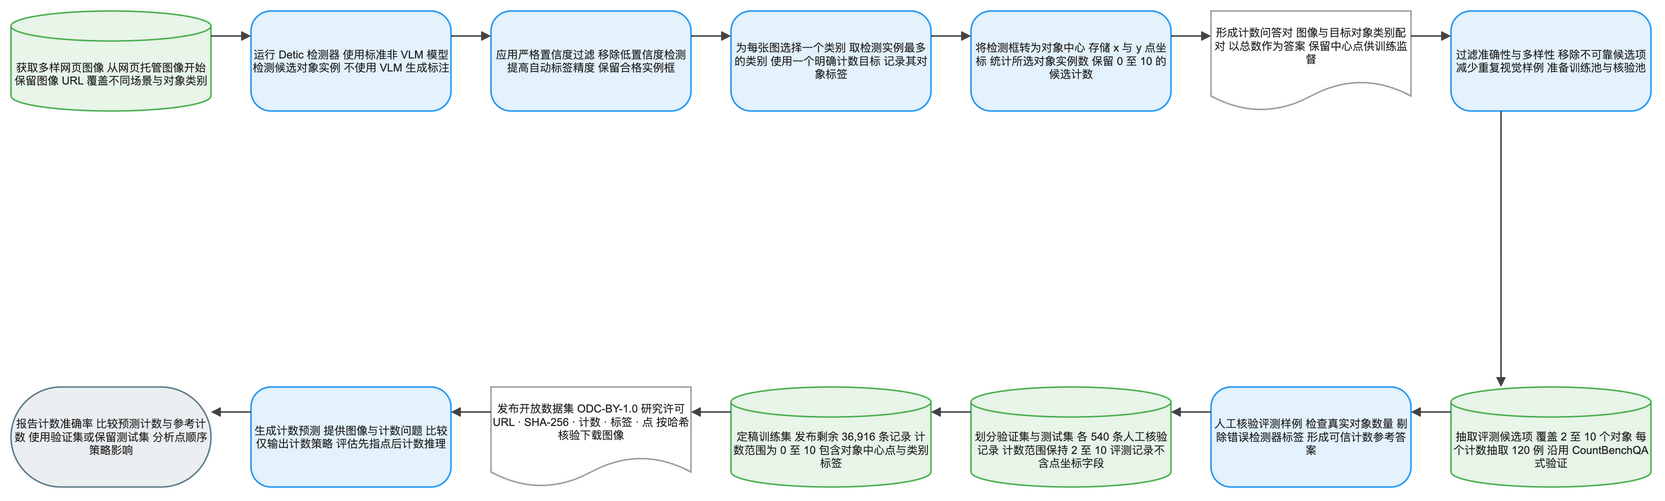

The diagram above was exported from draw.io. Its source (the exported page's mxGraphModel, read from the mxfile embedded in the PNG):
<mxGraphModel dx="1120" dy="720" grid="1" gridSize="8" guides="1" tooltips="1" connect="1" arrows="1" fold="1" page="1" pageScale="1" pageWidth="1640" pageHeight="552" math="1" background="#FFFFFF">
  <root>
    <mxCell id="0" />
    <mxCell id="1" parent="0" />
    <mxCell id="2" value="获取多样网页图像 从网页托管图像开始 保留图像 URL 覆盖不同场景与对象类别" style="shape=cylinder3;boundedLbl=1;backgroundOutline=1;size=15;html=1;whiteSpace=wrap;fillColor=#E8F5E9;strokeColor=#4CAF50;strokeWidth=1.5;fontColor=#212121;fontSize=11;fontFamily=Arial, Helvetica, sans-serif;verticalAlign=middle;align=center" vertex="1" parent="1">
      <mxGeometry x="-80" y="-8" width="200" height="100" as="geometry" />
    </mxCell>
    <mxCell id="3" value="运行 Detic 检测器 使用标准非 VLM 模型 检测候选对象实例 不使用 VLM 生成标注" style="rounded=1;arcSize=20;html=1;whiteSpace=wrap;fillColor=#E3F2FD;strokeColor=#2196F3;strokeWidth=1.5;fontColor=#212121;fontSize=11;fontFamily=Arial, Helvetica, sans-serif;verticalAlign=middle;align=center" vertex="1" parent="1">
      <mxGeometry x="160" y="-8" width="200" height="100" as="geometry" />
    </mxCell>
    <mxCell id="4" value="应用严格置信度过滤 移除低置信度检测 提高自动标签精度 保留合格实例框" style="rounded=1;arcSize=20;html=1;whiteSpace=wrap;fillColor=#E3F2FD;strokeColor=#2196F3;strokeWidth=1.5;fontColor=#212121;fontSize=11;fontFamily=Arial, Helvetica, sans-serif;verticalAlign=middle;align=center" vertex="1" parent="1">
      <mxGeometry x="400" y="-8" width="200" height="100" as="geometry" />
    </mxCell>
    <mxCell id="5" value="为每张图选择一个类别 取检测实例最多的类别 使用一个明确计数目标 记录其对象标签" style="rounded=1;arcSize=20;html=1;whiteSpace=wrap;fillColor=#E3F2FD;strokeColor=#2196F3;strokeWidth=1.5;fontColor=#212121;fontSize=11;fontFamily=Arial, Helvetica, sans-serif;verticalAlign=middle;align=center" vertex="1" parent="1">
      <mxGeometry x="640" y="-8" width="200" height="100" as="geometry" />
    </mxCell>
    <mxCell id="6" value="将检测框转为对象中心 存储 x 与 y 点坐标 统计所选对象实例数 保留 0 至 10 的候选计数" style="rounded=1;arcSize=20;html=1;whiteSpace=wrap;fillColor=#E3F2FD;strokeColor=#2196F3;strokeWidth=1.5;fontColor=#212121;fontSize=11;fontFamily=Arial, Helvetica, sans-serif;verticalAlign=middle;align=center" vertex="1" parent="1">
      <mxGeometry x="880" y="-8" width="200" height="100" as="geometry" />
    </mxCell>
    <mxCell id="7" value="形成计数问答对 图像与目标对象类别配对 以总数作为答案 保留中心点供训练监督" style="shape=document;boundedLbl=1;html=1;whiteSpace=wrap;fillColor=#FFFFFF;strokeColor=#9E9E9E;strokeWidth=1.5;fontColor=#212121;fontSize=11;fontFamily=Arial, Helvetica, sans-serif;verticalAlign=middle;align=center" vertex="1" parent="1">
      <mxGeometry x="1120" y="-8" width="200" height="100" as="geometry" />
    </mxCell>
    <mxCell id="8" value="过滤准确性与多样性 移除不可靠候选项 减少重复视觉样例 准备训练池与核验池" style="rounded=1;arcSize=20;html=1;whiteSpace=wrap;fillColor=#E3F2FD;strokeColor=#2196F3;strokeWidth=1.5;fontColor=#212121;fontSize=11;fontFamily=Arial, Helvetica, sans-serif;verticalAlign=middle;align=center" vertex="1" parent="1">
      <mxGeometry x="1360" y="-8" width="200" height="100" as="geometry" />
    </mxCell>
    <mxCell id="9" value="抽取评测候选项 覆盖 2 至 10 个对象 每个计数抽取 120 例 沿用 CountBenchQA 式验证" style="shape=cylinder3;boundedLbl=1;backgroundOutline=1;size=15;html=1;whiteSpace=wrap;fillColor=#E8F5E9;strokeColor=#4CAF50;strokeWidth=1.5;fontColor=#212121;fontSize=11;fontFamily=Arial, Helvetica, sans-serif;verticalAlign=middle;align=center" vertex="1" parent="1">
      <mxGeometry x="1360" y="368" width="200" height="100" as="geometry" />
    </mxCell>
    <mxCell id="10" value="人工核验评测样例 检查真实对象数量 剔除错误检测器标签 形成可信计数参考答案" style="rounded=1;arcSize=20;html=1;whiteSpace=wrap;fillColor=#E3F2FD;strokeColor=#2196F3;strokeWidth=1.5;fontColor=#212121;fontSize=11;fontFamily=Arial, Helvetica, sans-serif;verticalAlign=middle;align=center" vertex="1" parent="1">
      <mxGeometry x="1120" y="368" width="200" height="100" as="geometry" />
    </mxCell>
    <mxCell id="11" value="划分验证集与测试集 各 540 条人工核验记录 计数范围保持 2 至 10 评测记录不含点坐标字段" style="shape=cylinder3;boundedLbl=1;backgroundOutline=1;size=15;html=1;whiteSpace=wrap;fillColor=#E8F5E9;strokeColor=#4CAF50;strokeWidth=1.5;fontColor=#212121;fontSize=11;fontFamily=Arial, Helvetica, sans-serif;verticalAlign=middle;align=center" vertex="1" parent="1">
      <mxGeometry x="880" y="368" width="200" height="100" as="geometry" />
    </mxCell>
    <mxCell id="12" value="定稿训练集 发布剩余 36,916 条记录 计数范围为 0 至 10 包含对象中心点与类别标签" style="shape=cylinder3;boundedLbl=1;backgroundOutline=1;size=15;html=1;whiteSpace=wrap;fillColor=#E8F5E9;strokeColor=#4CAF50;strokeWidth=1.5;fontColor=#212121;fontSize=11;fontFamily=Arial, Helvetica, sans-serif;verticalAlign=middle;align=center" vertex="1" parent="1">
      <mxGeometry x="640" y="368" width="200" height="100" as="geometry" />
    </mxCell>
    <mxCell id="13" value="发布开放数据集 ODC-BY-1.0 研究许可 URL · SHA-256 · 计数 · 标签 · 点 按哈希核验下载图像" style="shape=document;boundedLbl=1;html=1;whiteSpace=wrap;fillColor=#FFFFFF;strokeColor=#9E9E9E;strokeWidth=1.5;fontColor=#212121;fontSize=11;fontFamily=Arial, Helvetica, sans-serif;verticalAlign=middle;align=center" vertex="1" parent="1">
      <mxGeometry x="400" y="368" width="200" height="100" as="geometry" />
    </mxCell>
    <mxCell id="14" value="生成计数预测 提供图像与计数问题 比较仅输出计数策略 评估先指点后计数推理" style="rounded=1;arcSize=20;html=1;whiteSpace=wrap;fillColor=#E3F2FD;strokeColor=#2196F3;strokeWidth=1.5;fontColor=#212121;fontSize=11;fontFamily=Arial, Helvetica, sans-serif;verticalAlign=middle;align=center" vertex="1" parent="1">
      <mxGeometry x="160" y="368" width="200" height="100" as="geometry" />
    </mxCell>
    <mxCell id="15" value="报告计数准确率 比较预测计数与参考计数 使用验证集或保留测试集 分析点顺序策略影响" style="rounded=1;arcSize=50;html=1;whiteSpace=wrap;fillColor=#ECEFF1;strokeColor=#607D8B;strokeWidth=1.5;fontColor=#212121;fontSize=11;fontFamily=Arial, Helvetica, sans-serif;verticalAlign=middle;align=center" vertex="1" parent="1">
      <mxGeometry x="-80" y="368" width="200" height="100" as="geometry" />
    </mxCell>
    <mxCell id="16" value="" style="edgeStyle=orthogonalEdgeStyle;rounded=0;orthogonalLoop=1;jettySize=auto;html=1;strokeColor=#424242;strokeWidth=1.5;endArrow=block;endFill=1;exitX=1;exitY=0.25;exitDx=0;exitDy=0;entryX=0;entryY=0.25;entryDx=0;entryDy=0;jumpStyle=arc;jumpSize=8" edge="1" parent="1" source="2" target="3">
      <mxGeometry relative="1" as="geometry" />
    </mxCell>
    <mxCell id="17" value="" style="edgeStyle=orthogonalEdgeStyle;rounded=0;orthogonalLoop=1;jettySize=auto;html=1;strokeColor=#424242;strokeWidth=1.5;endArrow=block;endFill=1;exitX=1;exitY=0.25;exitDx=0;exitDy=0;entryX=0;entryY=0.25;entryDx=0;entryDy=0;jumpStyle=arc;jumpSize=8" edge="1" parent="1" source="3" target="4">
      <mxGeometry relative="1" as="geometry" />
    </mxCell>
    <mxCell id="18" value="" style="edgeStyle=orthogonalEdgeStyle;rounded=0;orthogonalLoop=1;jettySize=auto;html=1;strokeColor=#424242;strokeWidth=1.5;endArrow=block;endFill=1;exitX=1;exitY=0.25;exitDx=0;exitDy=0;entryX=0;entryY=0.25;entryDx=0;entryDy=0;jumpStyle=arc;jumpSize=8" edge="1" parent="1" source="4" target="5">
      <mxGeometry relative="1" as="geometry" />
    </mxCell>
    <mxCell id="19" value="" style="edgeStyle=orthogonalEdgeStyle;rounded=0;orthogonalLoop=1;jettySize=auto;html=1;strokeColor=#424242;strokeWidth=1.5;endArrow=block;endFill=1;exitX=1;exitY=0.25;exitDx=0;exitDy=0;entryX=0;entryY=0.25;entryDx=0;entryDy=0;jumpStyle=arc;jumpSize=8" edge="1" parent="1" source="5" target="6">
      <mxGeometry relative="1" as="geometry" />
    </mxCell>
    <mxCell id="20" value="" style="edgeStyle=orthogonalEdgeStyle;rounded=0;orthogonalLoop=1;jettySize=auto;html=1;strokeColor=#424242;strokeWidth=1.5;endArrow=block;endFill=1;exitX=1;exitY=0.25;exitDx=0;exitDy=0;entryX=0;entryY=0.25;entryDx=0;entryDy=0;jumpStyle=arc;jumpSize=8" edge="1" parent="1" source="6" target="7">
      <mxGeometry relative="1" as="geometry" />
    </mxCell>
    <mxCell id="21" value="" style="edgeStyle=orthogonalEdgeStyle;rounded=0;orthogonalLoop=1;jettySize=auto;html=1;strokeColor=#424242;strokeWidth=1.5;endArrow=block;endFill=1;exitX=1;exitY=0.25;exitDx=0;exitDy=0;entryX=0;entryY=0.25;entryDx=0;entryDy=0;jumpStyle=arc;jumpSize=8" edge="1" parent="1" source="7" target="8">
      <mxGeometry relative="1" as="geometry" />
    </mxCell>
    <mxCell id="22" value="" style="edgeStyle=orthogonalEdgeStyle;rounded=0;orthogonalLoop=1;jettySize=auto;html=1;strokeColor=#424242;strokeWidth=1.5;endArrow=block;endFill=1;exitX=0.25;exitY=1;exitDx=0;exitDy=0;entryX=0.25;entryY=0;entryDx=0;entryDy=0;jumpStyle=arc;jumpSize=8" edge="1" parent="1" source="8" target="9">
      <mxGeometry relative="1" as="geometry" />
    </mxCell>
    <mxCell id="23" value="" style="edgeStyle=orthogonalEdgeStyle;rounded=0;orthogonalLoop=1;jettySize=auto;html=1;strokeColor=#424242;strokeWidth=1.5;endArrow=block;endFill=1;exitX=0;exitY=0.25;exitDx=0;exitDy=0;entryX=1;entryY=0.25;entryDx=0;entryDy=0;jumpStyle=arc;jumpSize=8" edge="1" parent="1" source="9" target="10">
      <mxGeometry relative="1" as="geometry" />
    </mxCell>
    <mxCell id="24" value="" style="edgeStyle=orthogonalEdgeStyle;rounded=0;orthogonalLoop=1;jettySize=auto;html=1;strokeColor=#424242;strokeWidth=1.5;endArrow=block;endFill=1;exitX=0;exitY=0.25;exitDx=0;exitDy=0;entryX=1;entryY=0.25;entryDx=0;entryDy=0;jumpStyle=arc;jumpSize=8" edge="1" parent="1" source="10" target="11">
      <mxGeometry relative="1" as="geometry" />
    </mxCell>
    <mxCell id="25" value="" style="edgeStyle=orthogonalEdgeStyle;rounded=0;orthogonalLoop=1;jettySize=auto;html=1;strokeColor=#424242;strokeWidth=1.5;endArrow=block;endFill=1;exitX=0;exitY=0.25;exitDx=0;exitDy=0;entryX=1;entryY=0.25;entryDx=0;entryDy=0;jumpStyle=arc;jumpSize=8" edge="1" parent="1" source="11" target="12">
      <mxGeometry relative="1" as="geometry" />
    </mxCell>
    <mxCell id="26" value="" style="edgeStyle=orthogonalEdgeStyle;rounded=0;orthogonalLoop=1;jettySize=auto;html=1;strokeColor=#424242;strokeWidth=1.5;endArrow=block;endFill=1;exitX=0;exitY=0.25;exitDx=0;exitDy=0;entryX=1;entryY=0.25;entryDx=0;entryDy=0;jumpStyle=arc;jumpSize=8" edge="1" parent="1" source="12" target="13">
      <mxGeometry relative="1" as="geometry" />
    </mxCell>
    <mxCell id="27" value="" style="edgeStyle=orthogonalEdgeStyle;rounded=0;orthogonalLoop=1;jettySize=auto;html=1;strokeColor=#424242;strokeWidth=1.5;endArrow=block;endFill=1;exitX=0;exitY=0.25;exitDx=0;exitDy=0;entryX=1;entryY=0.25;entryDx=0;entryDy=0;jumpStyle=arc;jumpSize=8" edge="1" parent="1" source="13" target="14">
      <mxGeometry relative="1" as="geometry" />
    </mxCell>
    <mxCell id="28" value="" style="edgeStyle=orthogonalEdgeStyle;rounded=0;orthogonalLoop=1;jettySize=auto;html=1;strokeColor=#424242;strokeWidth=1.5;endArrow=block;endFill=1;exitX=0;exitY=0.25;exitDx=0;exitDy=0;entryX=1;entryY=0.25;entryDx=0;entryDy=0;jumpStyle=arc;jumpSize=8" edge="1" parent="1" source="14" target="15">
      <mxGeometry relative="1" as="geometry" />
    </mxCell>
  </root>
</mxGraphModel>